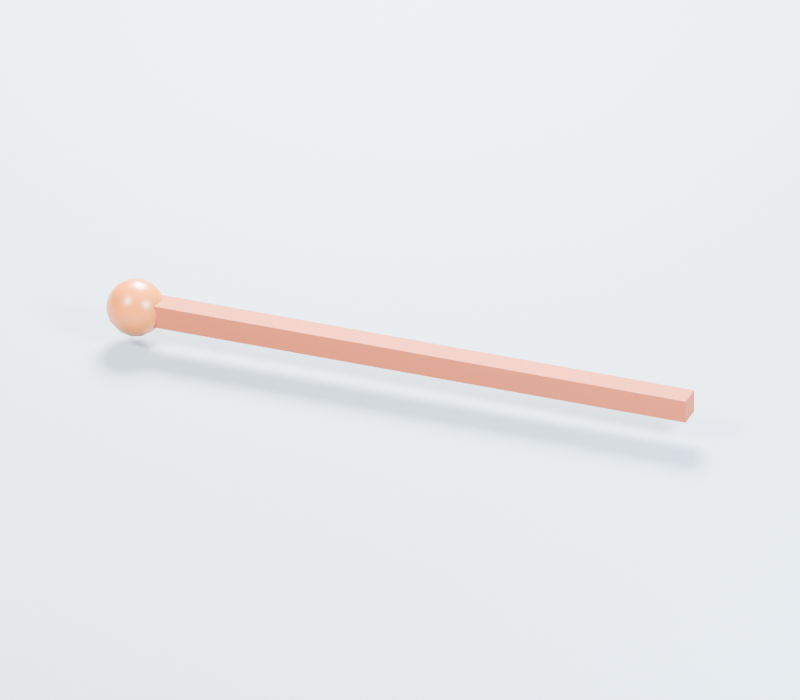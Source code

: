 # Source: matchstick.blend  (saved by Blender 5.3.31; exported with 4.5.12 LTS)
import bpy
from mathutils import Matrix  # noqa: F401  (used for matrix-valued properties, if any)

bpy.ops.wm.read_factory_settings(use_empty=True)
scene = bpy.context.scene
scene.name = 'Scene'

# ---- collections
col_asset = bpy.data.collections.new('ASSET'); scene.collection.children.link(col_asset)
col_preview_only = bpy.data.collections.new('PREVIEW ONLY'); scene.collection.children.link(col_preview_only)

# ---- materials (node trees are filled in below, after node groups)
mat_matchstick_part_1 = bpy.data.materials.new('matchstick part 1')
mat_matchstick_part_1.diffuse_color = (0.3218, 0.06615, 0.02167, 1.0)
mat_matchstick_part_2 = bpy.data.materials.new('matchstick part 2')
mat_matchstick_part_2.diffuse_color = (0.5157, 0.135, 0.01566, 1.0)
mat_neutral_gray_studio_floor = bpy.data.materials.new('Neutral gray studio floor')

# ---- material node trees
mat_matchstick_part_1.use_nodes = True; mat_matchstick_part_1.node_tree.nodes.clear()
_N = mat_matchstick_part_1.node_tree.nodes; _L = mat_matchstick_part_1.node_tree.links
n0 = _N.new('ShaderNodeBsdfPrincipled'); n0.name = 'Principled BSDF'; n0.location = (-200, 100)
n0.inputs[0].default_value = (0.3218, 0.06615, 0.02167, 1.0)
n0.inputs[2].default_value = 0.8
n0.inputs[10].default_value = 0.005
n1 = _N.new('ShaderNodeOutputMaterial'); n1.name = 'Material Output'; n1.location = (200, 100)
_L.new(n0.outputs[0], n1.inputs[0])
n1.is_active_output = True
mat_matchstick_part_2.use_nodes = True; mat_matchstick_part_2.node_tree.nodes.clear()
_N = mat_matchstick_part_2.node_tree.nodes; _L = mat_matchstick_part_2.node_tree.links
n0 = _N.new('ShaderNodeBsdfPrincipled'); n0.name = 'Principled BSDF'; n0.location = (-200, 100)
n0.inputs[0].default_value = (0.5157, 0.135, 0.01566, 1.0)
n0.inputs[2].default_value = 0.34
n0.inputs[10].default_value = 0.005
n1 = _N.new('ShaderNodeOutputMaterial'); n1.name = 'Material Output'; n1.location = (200, 100)
_L.new(n0.outputs[0], n1.inputs[0])
n1.is_active_output = True
mat_neutral_gray_studio_floor.use_nodes = True; mat_neutral_gray_studio_floor.node_tree.nodes.clear()
_N = mat_neutral_gray_studio_floor.node_tree.nodes; _L = mat_neutral_gray_studio_floor.node_tree.links
n0 = _N.new('ShaderNodeBsdfPrincipled'); n0.name = 'Principled BSDF'; n0.location = (-200, 100)
n0.inputs[0].default_value = (0.24, 0.29, 0.34, 1.0)
n0.inputs[2].default_value = 0.82
n0.inputs[10].default_value = 0.005
n1 = _N.new('ShaderNodeOutputMaterial'); n1.name = 'Material Output'; n1.location = (200, 100)
_L.new(n0.outputs[0], n1.inputs[0])
n1.is_active_output = True

# ---- world
world_neutral_studio = bpy.data.worlds.new('Neutral Studio'); scene.world = world_neutral_studio
world_neutral_studio.use_nodes = True; world_neutral_studio.node_tree.nodes.clear()
_N = world_neutral_studio.node_tree.nodes; _L = world_neutral_studio.node_tree.links
n0 = _N.new('ShaderNodeBackground'); n0.name = 'Background'; n0.location = (-200, 100)
n0.inputs[0].default_value = (0.63, 0.72, 0.84, 1.0)
n0.inputs[1].default_value = 0.46
n1 = _N.new('ShaderNodeOutputWorld'); n1.name = 'World Output'; n1.location = (200, 100)
_L.new(n0.outputs[0], n1.inputs[0])
n1.is_active_output = True

# ---- cameras
cam_asset_camera = bpy.data.cameras.new('Asset Camera')
cam_asset_camera.type = 'ORTHO'
cam_asset_camera.clip_start = 0.0003553
cam_asset_camera.clip_end = 4.264
cam_asset_camera.ortho_scale = 0.1377

# ---- lights
light_key_softbox = bpy.data.lights.new('Key softbox', 'AREA')
light_key_softbox.color = (1.0, 0.95, 0.86)
light_key_softbox.energy = 6.477
light_key_softbox.shape = 'DISK'
light_key_softbox.size = 0.1173
light_side_softbox = bpy.data.lights.new('Side softbox', 'AREA')
light_side_softbox.color = (0.78, 0.9, 1.0)
light_side_softbox.energy = 4.659
light_side_softbox.shape = 'DISK'
light_side_softbox.size = 0.1173
light_rim_softbox = bpy.data.lights.new('Rim softbox', 'AREA')
light_rim_softbox.energy = 8.636
light_rim_softbox.shape = 'DISK'
light_rim_softbox.size = 0.1173

# ---- meshes
me_matchstick_part_1 = bpy.data.meshes.new('matchstick part 1')
me_matchstick_part_1.from_pydata([(0.1015, -0.00215, -0.0021), (0.1015, 0.00215, -0.0021), (-0.0015, -0.00215, -0.0021), (-0.0015, 0.00215, -0.0021), (0.1015, 0.00215, 0.0021), (0.1015, -0.00215, 0.0021), (-0.0015, 0.00215, 0.0021), (-0.0015, -0.00215, 0.0021), (0.1015, 0.00215, 0.0021), (0.1015, 0.00215, -0.0021), (0.1015, -0.00215, 0.0021), (0.1015, -0.00215, -0.0021), (-0.0015, -0.00215, 0.0021), (-0.0015, -0.00215, -0.0021), (-0.0015, 0.00215, 0.0021), (-0.0015, 0.00215, -0.0021), (0.1015, -0.00215, 0.0021), (0.1015, -0.00215, -0.0021), (-0.0015, -0.00215, 0.0021), (-0.0015, -0.00215, -0.0021), (0.1015, 0.00215, -0.0021), (0.1015, 0.00215, 0.0021), (-0.0015, 0.00215, -0.0021), (-0.0015, 0.00215, 0.0021)], [], [(0, 2, 1), (2, 3, 1), (4, 6, 5), (6, 7, 5), (8, 10, 9), (10, 11, 9), (12, 14, 13), (14, 15, 13), (16, 18, 17), (18, 19, 17), (20, 22, 21), (22, 23, 21)])
me_matchstick_part_1.polygons.foreach_set('use_smooth', [True] * 12)
me_matchstick_part_1.materials.append(mat_matchstick_part_1)
me_matchstick_part_1.update()
me_matchstick_part_1.normals_split_custom_set([tuple(v) for v in zip(*[iter([0.0, 0.0, -1.0, 0.0, 0.0, -1.0, 0.0, 0.0, -1.0, 0.0, 0.0, -1.0, 0.0, 0.0, -1.0, 0.0, 0.0, -1.0, 0.0, 0.0, 1.0, 0.0, 0.0, 1.0, 0.0, 0.0, 1.0, 0.0, 0.0, 1.0, 0.0, 0.0, 1.0, 0.0, 0.0, 1.0, 1.0, 0.0, 0.0, 1.0, 0.0, 0.0, 1.0, 0.0, 0.0, 1.0, 0.0, 0.0, 1.0, 0.0, 0.0, 1.0, 0.0, 0.0, -1.0, 0.0, 0.0, -1.0, 0.0, 0.0, -1.0, 0.0, 0.0, -1.0, 0.0, 0.0, -1.0, 0.0, 0.0, -1.0, 0.0, 0.0, 0.0, -1.0, 0.0, 0.0, -1.0, 0.0, 0.0, -1.0, 0.0, 0.0, -1.0, 0.0, 0.0, -1.0, 0.0, 0.0, -1.0, 0.0, 0.0, 1.0, 0.0, 0.0, 1.0, 0.0, 0.0, 1.0, 0.0, 0.0, 1.0, 0.0, 0.0, 1.0, 0.0, 0.0, 1.0, 0.0])] * 3)])
me_matchstick_part_2 = bpy.data.meshes.new('matchstick part 2')
me_matchstick_part_2.from_pydata([(0.0051, 0.0, 3.123e-19), (0.0051, 0.0, 3.123e-19), (0.0051, 0.0, 3.123e-19), (0.0051, 0.0, 3.123e-19), (0.0051, 0.0, 3.123e-19), (0.0051, 0.0, 3.123e-19), (0.0051, 0.0, 3.123e-19), (0.0051, 0.0, 3.123e-19), (0.0051, 0.0, 3.123e-19), (0.0051, 0.0, 3.123e-19), (0.0051, 0.0, 3.123e-19), (0.0051, 0.0, 3.123e-19), (0.0051, 0.0, 3.123e-19), (0.004712, 0.0, 0.001952), (0.004712, -0.0009758, 0.00169), (0.004712, -0.00169, 0.0009758), (0.004712, -0.001952, 4.08e-19), (0.004712, -0.00169, -0.0009758), (0.004712, -0.0009758, -0.00169), (0.004712, -2.39e-19, -0.001952), (0.004712, 0.0009758, -0.00169), (0.004712, 0.00169, -0.0009758), (0.004712, 0.001952, -7.001e-20), (0.004712, 0.00169, 0.0009758), (0.004712, 0.0009758, 0.00169), (0.004712, 4.78e-19, 0.001952), (0.003606, 0.0, 0.003606), (0.003606, -0.001803, 0.003123), (0.003606, -0.003123, 0.001803), (0.003606, -0.003606, 4.416e-19), (0.003606, -0.003123, -0.001803), (0.003606, -0.001803, -0.003123), (0.003606, -4.416e-19, -0.003606), (0.003606, 0.001803, -0.003123), (0.003606, 0.003123, -0.001803), (0.003606, 0.003606, -4.416e-19), (0.003606, 0.003123, 0.001803), (0.003606, 0.001803, 0.003123), (0.003606, 8.833e-19, 0.003606), (0.001952, 0.0, 0.004712), (0.001952, -0.002356, 0.004081), (0.001952, -0.004081, 0.002356), (0.001952, -0.004712, 4.08e-19), (0.001952, -0.004081, -0.002356), (0.001952, -0.002356, -0.004081), (0.001952, -5.77e-19, -0.004712), (0.001952, 0.002356, -0.004081), (0.001952, 0.004081, -0.002356), (0.001952, 0.004712, -7.46e-19), (0.001952, 0.004081, 0.002356), (0.001952, 0.002356, 0.004081), (0.001952, 1.154e-18, 0.004712), (1.037e-26, 0.0, 0.0051), (4.184e-20, -0.00255, 0.004417), (1.561e-19, -0.004417, 0.00255), (3.123e-19, -0.0051, 3.123e-19), (4.684e-19, -0.004417, -0.00255), (5.827e-19, -0.00255, -0.004417), (6.246e-19, -6.246e-19, -0.0051), (5.827e-19, 0.00255, -0.004417), (4.684e-19, 0.004417, -0.00255), (3.123e-19, 0.0051, -9.369e-19), (1.561e-19, 0.004417, 0.00255), (4.184e-20, 0.00255, 0.004417), (1.037e-26, 1.249e-18, 0.0051), (-0.001952, 0.0, 0.004712), (-0.001952, -0.002356, 0.004081), (-0.001952, -0.004081, 0.002356), (-0.001952, -0.004712, 1.69e-19), (-0.001952, -0.004081, -0.002356), (-0.001952, -0.002356, -0.004081), (-0.001952, -5.77e-19, -0.004712), (-0.001952, 0.002356, -0.004081), (-0.001952, 0.004081, -0.002356), (-0.001952, 0.004712, -9.85e-19), (-0.001952, 0.004081, 0.002356), (-0.001952, 0.002356, 0.004081), (-0.001952, 1.154e-18, 0.004712), (-0.003606, 0.0, 0.003606), (-0.003606, -0.001803, 0.003123), (-0.003606, -0.003123, 0.001803), (-0.003606, -0.003606, 8.809e-27), (-0.003606, -0.003123, -0.001803), (-0.003606, -0.001803, -0.003123), (-0.003606, -4.416e-19, -0.003606), (-0.003606, 0.001803, -0.003123), (-0.003606, 0.003123, -0.001803), (-0.003606, 0.003606, -8.833e-19), (-0.003606, 0.003123, 0.001803), (-0.003606, 0.001803, 0.003123), (-0.003606, 8.833e-19, 0.003606), (-0.004712, 0.0, 0.001952), (-0.004712, -0.0009758, 0.00169), (-0.004712, -0.00169, 0.0009758), (-0.004712, -0.001952, -1.69e-19), (-0.004712, -0.00169, -0.0009758), (-0.004712, -0.0009758, -0.00169), (-0.004712, -2.39e-19, -0.001952), (-0.004712, 0.0009758, -0.00169), (-0.004712, 0.00169, -0.0009758), (-0.004712, 0.001952, -6.47e-19), (-0.004712, 0.00169, 0.0009758), (-0.004712, 0.0009758, 0.00169), (-0.004712, 4.78e-19, 0.001952), (-0.0051, 0.0, 3.123e-19), (-0.0051, -3.123e-19, 2.286e-19), (-0.0051, -5.409e-19, 1.037e-26), (-0.0051, -6.246e-19, -3.123e-19), (-0.0051, -5.409e-19, -6.246e-19), (-0.0051, -3.123e-19, -8.532e-19), (-0.0051, -7.649e-35, -9.369e-19), (-0.0051, 3.123e-19, -8.532e-19), (-0.0051, 5.409e-19, -6.246e-19), (-0.0051, 6.246e-19, -3.123e-19), (-0.0051, 5.409e-19, 1.037e-26), (-0.0051, 3.123e-19, 2.286e-19), (-0.0051, 1.53e-34, 3.123e-19)], [], [(0, 13, 14), (1, 14, 15), (2, 15, 16), (3, 16, 17), (4, 17, 18), (5, 18, 19), (6, 19, 20), (7, 20, 21), (8, 21, 22), (9, 22, 23), (10, 23, 24), (11, 24, 25), (14, 13, 27), (13, 26, 27), (15, 14, 28), (14, 27, 28), (16, 15, 29), (15, 28, 29), (17, 16, 30), (16, 29, 30), (18, 17, 31), (17, 30, 31), (19, 18, 32), (18, 31, 32), (20, 19, 33), (19, 32, 33), (21, 20, 34), (20, 33, 34), (22, 21, 35), (21, 34, 35), (23, 22, 36), (22, 35, 36), (24, 23, 37), (23, 36, 37), (25, 24, 38), (24, 37, 38), (27, 26, 40), (26, 39, 40), (28, 27, 41), (27, 40, 41), (29, 28, 42), (28, 41, 42), (30, 29, 43), (29, 42, 43), (31, 30, 44), (30, 43, 44), (32, 31, 45), (31, 44, 45), (33, 32, 46), (32, 45, 46), (34, 33, 47), (33, 46, 47), (35, 34, 48), (34, 47, 48), (36, 35, 49), (35, 48, 49), (37, 36, 50), (36, 49, 50), (38, 37, 51), (37, 50, 51), (40, 39, 53), (39, 52, 53), (41, 40, 54), (40, 53, 54), (42, 41, 55), (41, 54, 55), (43, 42, 56), (42, 55, 56), (44, 43, 57), (43, 56, 57), (45, 44, 58), (44, 57, 58), (46, 45, 59), (45, 58, 59), (47, 46, 60), (46, 59, 60), (48, 47, 61), (47, 60, 61), (49, 48, 62), (48, 61, 62), (50, 49, 63), (49, 62, 63), (51, 50, 64), (50, 63, 64), (53, 52, 66), (52, 65, 66), (54, 53, 67), (53, 66, 67), (55, 54, 68), (54, 67, 68), (56, 55, 69), (55, 68, 69), (57, 56, 70), (56, 69, 70), (58, 57, 71), (57, 70, 71), (59, 58, 72), (58, 71, 72), (60, 59, 73), (59, 72, 73), (61, 60, 74), (60, 73, 74), (62, 61, 75), (61, 74, 75), (63, 62, 76), (62, 75, 76), (64, 63, 77), (63, 76, 77), (66, 65, 79), (65, 78, 79), (67, 66, 80), (66, 79, 80), (68, 67, 81), (67, 80, 81), (69, 68, 82), (68, 81, 82), (70, 69, 83), (69, 82, 83), (71, 70, 84), (70, 83, 84), (72, 71, 85), (71, 84, 85), (73, 72, 86), (72, 85, 86), (74, 73, 87), (73, 86, 87), (75, 74, 88), (74, 87, 88), (76, 75, 89), (75, 88, 89), (77, 76, 90), (76, 89, 90), (79, 78, 92), (78, 91, 92), (80, 79, 93), (79, 92, 93), (81, 80, 94), (80, 93, 94), (82, 81, 95), (81, 94, 95), (83, 82, 96), (82, 95, 96), (84, 83, 97), (83, 96, 97), (85, 84, 98), (84, 97, 98), (86, 85, 99), (85, 98, 99), (87, 86, 100), (86, 99, 100), (88, 87, 101), (87, 100, 101), (89, 88, 102), (88, 101, 102), (90, 89, 103), (89, 102, 103), (92, 91, 105), (93, 92, 106), (94, 93, 107), (95, 94, 108), (96, 95, 109), (97, 96, 110), (98, 97, 111), (99, 98, 112), (100, 99, 113), (101, 100, 114), (102, 101, 115), (103, 102, 116)])
me_matchstick_part_2.polygons.foreach_set('use_smooth', [True] * 168)
me_matchstick_part_2.materials.append(mat_matchstick_part_2)
me_matchstick_part_2.update()
me_matchstick_part_2.normals_split_custom_set([tuple(v) for v in zip(*[iter([1.0, -2.295e-05, 1.779e-05, 0.9239, -4.932e-06, 0.3827, 0.9239, -0.1914, 0.3314, 1.0, -2.93e-05, 3.804e-06, 0.9239, -0.1914, 0.3314, 0.9239, -0.3314, 0.1913, 1.0, -2.671e-05, -1.131e-05, 0.9239, -0.3314, 0.1913, 0.9239, -0.3827, -1.306e-06, 1.0, -1.744e-05, -2.33e-05, 0.9239, -0.3827, -1.306e-06, 0.9239, -0.3314, -0.1914, 1.0, -3.966e-06, -2.914e-05, 0.9239, -0.3314, -0.1914, 0.9239, -0.1913, -0.3314, 1.0, 1.175e-05, -2.709e-05, 0.9239, -0.1913, -0.3314, 0.9239, 1.359e-06, -0.3827, 1.0, 2.295e-05, -1.779e-05, 0.9239, 1.359e-06, -0.3827, 0.9239, 0.1914, -0.3314, 1.0, 2.93e-05, -3.804e-06, 0.9239, 0.1914, -0.3314, 0.9239, 0.3314, -0.1913, 1.0, 2.671e-05, 1.131e-05, 0.9239, 0.3314, -0.1913, 0.9239, 0.3827, 1.306e-06, 1.0, 1.744e-05, 2.33e-05, 0.9239, 0.3827, 1.306e-06, 0.9239, 0.3314, 0.1914, 1.0, 3.966e-06, 2.914e-05, 0.9239, 0.3314, 0.1914, 0.9239, 0.1913, 0.3314, 1.0, -1.175e-05, 2.709e-05, 0.9239, 0.1913, 0.3314, 0.9239, 3.852e-06, 0.3827, 0.9239, -0.1914, 0.3314, 0.9239, -4.932e-06, 0.3827, 0.7071, -0.3536, 0.6124, 0.9239, -4.932e-06, 0.3827, 0.7071, -3.345e-05, 0.7071, 0.7071, -0.3536, 0.6124, 0.9239, -0.3314, 0.1913, 0.9239, -0.1914, 0.3314, 0.7071, -0.6124, 0.3536, 0.9239, -0.1914, 0.3314, 0.7071, -0.3536, 0.6124, 0.7071, -0.6124, 0.3536, 0.9239, -0.3827, -1.306e-06, 0.9239, -0.3314, 0.1913, 0.7071, -0.7071, -3.099e-06, 0.9239, -0.3314, 0.1913, 0.7071, -0.6124, 0.3536, 0.7071, -0.7071, -3.099e-06, 0.9239, -0.3314, -0.1914, 0.9239, -0.3827, -1.306e-06, 0.7071, -0.6124, -0.3536, 0.9239, -0.3827, -1.306e-06, 0.7071, -0.7071, -3.099e-06, 0.7071, -0.6124, -0.3536, 0.9239, -0.1913, -0.3314, 0.9239, -0.3314, -0.1914, 0.7071, -0.3536, -0.6124, 0.9239, -0.3314, -0.1914, 0.7071, -0.6124, -0.3536, 0.7071, -0.3536, -0.6124, 0.9239, 1.359e-06, -0.3827, 0.9239, -0.1913, -0.3314, 0.7071, 2.998e-06, -0.7071, 0.9239, -0.1913, -0.3314, 0.7071, -0.3536, -0.6124, 0.7071, 2.998e-06, -0.7071, 0.9239, 0.1914, -0.3314, 0.9239, 1.359e-06, -0.3827, 0.7071, 0.3536, -0.6124, 0.9239, 1.359e-06, -0.3827, 0.7071, 2.998e-06, -0.7071, 0.7071, 0.3536, -0.6124, 0.9239, 0.3314, -0.1913, 0.9239, 0.1914, -0.3314, 0.7071, 0.6124, -0.3536, 0.9239, 0.1914, -0.3314, 0.7071, 0.3536, -0.6124, 0.7071, 0.6124, -0.3536, 0.9239, 0.3827, 1.306e-06, 0.9239, 0.3314, -0.1913, 0.7071, 0.7071, 3.099e-06, 0.9239, 0.3314, -0.1913, 0.7071, 0.6124, -0.3536, 0.7071, 0.7071, 3.099e-06, 0.9239, 0.3314, 0.1914, 0.9239, 0.3827, 1.306e-06, 0.7071, 0.6124, 0.3536, 0.9239, 0.3827, 1.306e-06, 0.7071, 0.7071, 3.099e-06, 0.7071, 0.6124, 0.3536, 0.9239, 0.1913, 0.3314, 0.9239, 0.3314, 0.1914, 0.7071, 0.3536, 0.6124, 0.9239, 0.3314, 0.1914, 0.7071, 0.6124, 0.3536, 0.7071, 0.3536, 0.6124, 0.9239, 3.852e-06, 0.3827, 0.9239, 0.1913, 0.3314, 0.7071, 6.266e-05, 0.7071, 0.9239, 0.1913, 0.3314, 0.7071, 0.3536, 0.6124, 0.7071, 6.266e-05, 0.7071, 0.7071, -0.3536, 0.6124, 0.7071, -3.345e-05, 0.7071, 0.3827, -0.4619, 0.8001, 0.7071, -3.345e-05, 0.7071, 0.3827, -2.371e-05, 0.9239, 0.3827, -0.4619, 0.8001, 0.7071, -0.6124, 0.3536, 0.7071, -0.3536, 0.6124, 0.3827, -0.8001, 0.4619, 0.7071, -0.3536, 0.6124, 0.3827, -0.4619, 0.8001, 0.3827, -0.8001, 0.4619, 0.7071, -0.7071, -3.099e-06, 0.7071, -0.6124, 0.3536, 0.3827, -0.9239, -1.739e-06, 0.7071, -0.6124, 0.3536, 0.3827, -0.8001, 0.4619, 0.3827, -0.9239, -1.739e-06, 0.7071, -0.6124, -0.3536, 0.7071, -0.7071, -3.099e-06, 0.3827, -0.8001, -0.4619, 0.7071, -0.7071, -3.099e-06, 0.3827, -0.9239, -1.739e-06, 0.3827, -0.8001, -0.4619, 0.7071, -0.3536, -0.6124, 0.7071, -0.6124, -0.3536, 0.3827, -0.4619, -0.8001, 0.7071, -0.6124, -0.3536, 0.3827, -0.8001, -0.4619, 0.3827, -0.4619, -0.8001, 0.7071, 2.998e-06, -0.7071, 0.7071, -0.3536, -0.6124, 0.3827, 1.795e-06, -0.9239, 0.7071, -0.3536, -0.6124, 0.3827, -0.4619, -0.8001, 0.3827, 1.795e-06, -0.9239, 0.7071, 0.3536, -0.6124, 0.7071, 2.998e-06, -0.7071, 0.3827, 0.4619, -0.8001, 0.7071, 2.998e-06, -0.7071, 0.3827, 1.795e-06, -0.9239, 0.3827, 0.4619, -0.8001, 0.7071, 0.6124, -0.3536, 0.7071, 0.3536, -0.6124, 0.3827, 0.8001, -0.4619, 0.7071, 0.3536, -0.6124, 0.3827, 0.4619, -0.8001, 0.3827, 0.8001, -0.4619, 0.7071, 0.7071, 3.099e-06, 0.7071, 0.6124, -0.3536, 0.3827, 0.9239, 1.739e-06, 0.7071, 0.6124, -0.3536, 0.3827, 0.8001, -0.4619, 0.3827, 0.9239, 1.739e-06, 0.7071, 0.6124, 0.3536, 0.7071, 0.7071, 3.099e-06, 0.3827, 0.8001, 0.4619, 0.7071, 0.7071, 3.099e-06, 0.3827, 0.9239, 1.739e-06, 0.3827, 0.8001, 0.4619, 0.7071, 0.3536, 0.6124, 0.7071, 0.6124, 0.3536, 0.3827, 0.4619, 0.8001, 0.7071, 0.6124, 0.3536, 0.3827, 0.8001, 0.4619, 0.3827, 0.4619, 0.8001, 0.7071, 6.266e-05, 0.7071, 0.7071, 0.3536, 0.6124, 0.3827, 3.265e-05, 0.9239, 0.7071, 0.3536, 0.6124, 0.3827, 0.4619, 0.8001, 0.3827, 3.265e-05, 0.9239, 0.3827, -0.4619, 0.8001, 0.3827, -2.371e-05, 0.9239, -1.24e-07, -0.5, 0.866, 0.3827, -2.371e-05, 0.9239, -1.797e-05, -4.476e-05, 1.0, -1.24e-07, -0.5, 0.866, 0.3827, -0.8001, 0.4619, 0.3827, -0.4619, 0.8001, 1.55e-08, -0.866, 0.5, 0.3827, -0.4619, 0.8001, -1.24e-07, -0.5, 0.866, 1.55e-08, -0.866, 0.5, 0.3827, -0.9239, -1.739e-06, 0.3827, -0.8001, 0.4619, 0.0, -1.0, -5.166e-09, 0.3827, -0.8001, 0.4619, 1.55e-08, -0.866, 0.5, 0.0, -1.0, -5.166e-09, 0.3827, -0.8001, -0.4619, 0.3827, -0.9239, -1.739e-06, -2.067e-08, -0.866, -0.5, 0.3827, -0.9239, -1.739e-06, 0.0, -1.0, -5.166e-09, -2.067e-08, -0.866, -0.5, 0.3827, -0.4619, -0.8001, 0.3827, -0.8001, -0.4619, 9.299e-08, -0.5, -0.866, 0.3827, -0.8001, -0.4619, -2.067e-08, -0.866, -0.5, 9.299e-08, -0.5, -0.866, 0.3827, 1.795e-06, -0.9239, 0.3827, -0.4619, -0.8001, 0.0, 0.0, -1.0, 0.3827, -0.4619, -0.8001, 9.299e-08, -0.5, -0.866, 0.0, 0.0, -1.0, 0.3827, 0.4619, -0.8001, 0.3827, 1.795e-06, -0.9239, -1.24e-07, 0.5, -0.866, 0.3827, 1.795e-06, -0.9239, 0.0, 0.0, -1.0, -1.24e-07, 0.5, -0.866, 0.3827, 0.8001, -0.4619, 0.3827, 0.4619, -0.8001, 1.55e-08, 0.866, -0.5, 0.3827, 0.4619, -0.8001, -1.24e-07, 0.5, -0.866, 1.55e-08, 0.866, -0.5, 0.3827, 0.9239, 1.739e-06, 0.3827, 0.8001, -0.4619, 0.0, 1.0, 5.166e-09, 0.3827, 0.8001, -0.4619, 1.55e-08, 0.866, -0.5, 0.0, 1.0, 5.166e-09, 0.3827, 0.8001, 0.4619, 0.3827, 0.9239, 1.739e-06, -2.067e-08, 0.866, 0.5, 0.3827, 0.9239, 1.739e-06, 0.0, 1.0, 5.166e-09, -2.067e-08, 0.866, 0.5, 0.3827, 0.4619, 0.8001, 0.3827, 0.8001, 0.4619, 9.299e-08, 0.5, 0.866, 0.3827, 0.8001, 0.4619, -2.067e-08, 0.866, 0.5, 9.299e-08, 0.5, 0.866, 0.3827, 3.265e-05, 0.9239, 0.3827, 0.4619, 0.8001, 1.797e-05, 4.476e-05, 1.0, 0.3827, 0.4619, 0.8001, 9.299e-08, 0.5, 0.866, 1.797e-05, 4.476e-05, 1.0, -1.24e-07, -0.5, 0.866, -1.797e-05, -4.476e-05, 1.0, -0.3827, -0.4619, 0.8001, -1.797e-05, -4.476e-05, 1.0, -0.3827, -3.265e-05, 0.9239, -0.3827, -0.4619, 0.8001, 1.55e-08, -0.866, 0.5, -1.24e-07, -0.5, 0.866, -0.3827, -0.8001, 0.4619, -1.24e-07, -0.5, 0.866, -0.3827, -0.4619, 0.8001, -0.3827, -0.8001, 0.4619, 0.0, -1.0, -5.166e-09, 1.55e-08, -0.866, 0.5, -0.3827, -0.9239, -1.65e-06, 1.55e-08, -0.866, 0.5, -0.3827, -0.8001, 0.4619, -0.3827, -0.9239, -1.65e-06, -2.067e-08, -0.866, -0.5, 0.0, -1.0, -5.166e-09, -0.3827, -0.8001, -0.4619, 0.0, -1.0, -5.166e-09, -0.3827, -0.9239, -1.65e-06, -0.3827, -0.8001, -0.4619, 9.299e-08, -0.5, -0.866, -2.067e-08, -0.866, -0.5, -0.3827, -0.4619, -0.8001, -2.067e-08, -0.866, -0.5, -0.3827, -0.8001, -0.4619, -0.3827, -0.4619, -0.8001, 0.0, 0.0, -1.0, 9.299e-08, -0.5, -0.866, -0.3827, -6.525e-07, -0.9239, 9.299e-08, -0.5, -0.866, -0.3827, -0.4619, -0.8001, -0.3827, -6.525e-07, -0.9239, -1.24e-07, 0.5, -0.866, 0.0, 0.0, -1.0, -0.3827, 0.4619, -0.8001, 0.0, 0.0, -1.0, -0.3827, -6.525e-07, -0.9239, -0.3827, 0.4619, -0.8001, 1.55e-08, 0.866, -0.5, -1.24e-07, 0.5, -0.866, -0.3827, 0.8001, -0.4619, -1.24e-07, 0.5, -0.866, -0.3827, 0.4619, -0.8001, -0.3827, 0.8001, -0.4619, 0.0, 1.0, 5.166e-09, 1.55e-08, 0.866, -0.5, -0.3827, 0.9239, 1.65e-06, 1.55e-08, 0.866, -0.5, -0.3827, 0.8001, -0.4619, -0.3827, 0.9239, 1.65e-06, -2.067e-08, 0.866, 0.5, 0.0, 1.0, 5.166e-09, -0.3827, 0.8001, 0.4619, 0.0, 1.0, 5.166e-09, -0.3827, 0.9239, 1.65e-06, -0.3827, 0.8001, 0.4619, 9.299e-08, 0.5, 0.866, -2.067e-08, 0.866, 0.5, -0.3827, 0.4619, 0.8001, -2.067e-08, 0.866, 0.5, -0.3827, 0.8001, 0.4619, -0.3827, 0.4619, 0.8001, 1.797e-05, 4.476e-05, 1.0, 9.299e-08, 0.5, 0.866, -0.3827, 2.371e-05, 0.9239, 9.299e-08, 0.5, 0.866, -0.3827, 0.4619, 0.8001, -0.3827, 2.371e-05, 0.9239, -0.3827, -0.4619, 0.8001, -0.3827, -3.265e-05, 0.9239, -0.7071, -0.3536, 0.6124, -0.3827, -3.265e-05, 0.9239, -0.7071, -6.264e-05, 0.7071, -0.7071, -0.3536, 0.6124, -0.3827, -0.8001, 0.4619, -0.3827, -0.4619, 0.8001, -0.7071, -0.6124, 0.3536, -0.3827, -0.4619, 0.8001, -0.7071, -0.3536, 0.6124, -0.7071, -0.6124, 0.3536, -0.3827, -0.9239, -1.65e-06, -0.3827, -0.8001, 0.4619, -0.7071, -0.7071, 9.417e-07, -0.3827, -0.8001, 0.4619, -0.7071, -0.6124, 0.3536, -0.7071, -0.7071, 9.417e-07, -0.3827, -0.8001, -0.4619, -0.3827, -0.9239, -1.65e-06, -0.7071, -0.6124, -0.3536, -0.3827, -0.9239, -1.65e-06, -0.7071, -0.7071, 9.417e-07, -0.7071, -0.6124, -0.3536, -0.3827, -0.4619, -0.8001, -0.3827, -0.8001, -0.4619, -0.7071, -0.3536, -0.6124, -0.3827, -0.8001, -0.4619, -0.7071, -0.6124, -0.3536, -0.7071, -0.3536, -0.6124, -0.3827, -6.525e-07, -0.9239, -0.3827, -0.4619, -0.8001, -0.7071, 3.386e-06, -0.7071, -0.3827, -0.4619, -0.8001, -0.7071, -0.3536, -0.6124, -0.7071, 3.386e-06, -0.7071, -0.3827, 0.4619, -0.8001, -0.3827, -6.525e-07, -0.9239, -0.7071, 0.3536, -0.6124, -0.3827, -6.525e-07, -0.9239, -0.7071, 3.386e-06, -0.7071, -0.7071, 0.3536, -0.6124, -0.3827, 0.8001, -0.4619, -0.3827, 0.4619, -0.8001, -0.7071, 0.6124, -0.3536, -0.3827, 0.4619, -0.8001, -0.7071, 0.3536, -0.6124, -0.7071, 0.6124, -0.3536, -0.3827, 0.9239, 1.65e-06, -0.3827, 0.8001, -0.4619, -0.7071, 0.7071, -9.417e-07, -0.3827, 0.8001, -0.4619, -0.7071, 0.6124, -0.3536, -0.7071, 0.7071, -9.417e-07, -0.3827, 0.8001, 0.4619, -0.3827, 0.9239, 1.65e-06, -0.7071, 0.6124, 0.3536, -0.3827, 0.9239, 1.65e-06, -0.7071, 0.7071, -9.417e-07, -0.7071, 0.6124, 0.3536, -0.3827, 0.4619, 0.8001, -0.3827, 0.8001, 0.4619, -0.7071, 0.3536, 0.6124, -0.3827, 0.8001, 0.4619, -0.7071, 0.6124, 0.3536, -0.7071, 0.3536, 0.6124, -0.3827, 2.371e-05, 0.9239, -0.3827, 0.4619, 0.8001, -0.7071, 3.348e-05, 0.7071, -0.3827, 0.4619, 0.8001, -0.7071, 0.3536, 0.6124, -0.7071, 3.348e-05, 0.7071, -0.7071, -0.3536, 0.6124, -0.7071, -6.264e-05, 0.7071, -0.9239, -0.1913, 0.3314, -0.7071, -6.264e-05, 0.7071, -0.9239, -3.934e-06, 0.3827, -0.9239, -0.1913, 0.3314, -0.7071, -0.6124, 0.3536, -0.7071, -0.3536, 0.6124, -0.9239, -0.3314, 0.1914, -0.7071, -0.3536, 0.6124, -0.9239, -0.1913, 0.3314, -0.9239, -0.3314, 0.1914, -0.7071, -0.7071, 9.417e-07, -0.7071, -0.6124, 0.3536, -0.9239, -0.3827, 1.308e-06, -0.7071, -0.6124, 0.3536, -0.9239, -0.3314, 0.1914, -0.9239, -0.3827, 1.308e-06, -0.7071, -0.6124, -0.3536, -0.7071, -0.7071, 9.417e-07, -0.9239, -0.3314, -0.1913, -0.7071, -0.7071, 9.417e-07, -0.9239, -0.3827, 1.308e-06, -0.9239, -0.3314, -0.1913, -0.7071, -0.3536, -0.6124, -0.7071, -0.6124, -0.3536, -0.9239, -0.1914, -0.3314, -0.7071, -0.6124, -0.3536, -0.9239, -0.3314, -0.1913, -0.9239, -0.1914, -0.3314, -0.7071, 3.386e-06, -0.7071, -0.7071, -0.3536, -0.6124, -0.9239, -1.374e-06, -0.3827, -0.7071, -0.3536, -0.6124, -0.9239, -0.1914, -0.3314, -0.9239, -1.374e-06, -0.3827, -0.7071, 0.3536, -0.6124, -0.7071, 3.386e-06, -0.7071, -0.9239, 0.1913, -0.3314, -0.7071, 3.386e-06, -0.7071, -0.9239, -1.374e-06, -0.3827, -0.9239, 0.1913, -0.3314, -0.7071, 0.6124, -0.3536, -0.7071, 0.3536, -0.6124, -0.9239, 0.3314, -0.1914, -0.7071, 0.3536, -0.6124, -0.9239, 0.1913, -0.3314, -0.9239, 0.3314, -0.1914, -0.7071, 0.7071, -9.417e-07, -0.7071, 0.6124, -0.3536, -0.9239, 0.3827, -1.308e-06, -0.7071, 0.6124, -0.3536, -0.9239, 0.3314, -0.1914, -0.9239, 0.3827, -1.308e-06, -0.7071, 0.6124, 0.3536, -0.7071, 0.7071, -9.417e-07, -0.9239, 0.3314, 0.1913, -0.7071, 0.7071, -9.417e-07, -0.9239, 0.3827, -1.308e-06, -0.9239, 0.3314, 0.1913, -0.7071, 0.3536, 0.6124, -0.7071, 0.6124, 0.3536, -0.9239, 0.1914, 0.3314, -0.7071, 0.6124, 0.3536, -0.9239, 0.3314, 0.1913, -0.9239, 0.1914, 0.3314, -0.7071, 3.348e-05, 0.7071, -0.7071, 0.3536, 0.6124, -0.9239, 5.044e-06, 0.3827, -0.7071, 0.3536, 0.6124, -0.9239, 0.1914, 0.3314, -0.9239, 5.044e-06, 0.3827, -0.9239, -0.1913, 0.3314, -0.9239, -3.934e-06, 0.3827, -1.0, 1.141e-05, 2.708e-05, -0.9239, -0.3314, 0.1914, -0.9239, -0.1913, 0.3314, -1.0, -3.492e-06, 2.913e-05, -0.9239, -0.3827, 1.308e-06, -0.9239, -0.3314, 0.1914, -1.0, -1.744e-05, 2.33e-05, -0.9239, -0.3314, -0.1913, -0.9239, -0.3827, 1.308e-06, -1.0, -2.671e-05, 1.131e-05, -0.9239, -0.1914, -0.3314, -0.9239, -0.3314, -0.1913, -1.0, -2.931e-05, -3.817e-06, -0.9239, -1.374e-06, -0.3827, -0.9239, -0.1914, -0.3314, -1.0, -2.33e-05, -1.779e-05, -0.9239, 0.1913, -0.3314, -0.9239, -1.374e-06, -0.3827, -1.0, -1.141e-05, -2.708e-05, -0.9239, 0.3314, -0.1914, -0.9239, 0.1913, -0.3314, -1.0, 3.492e-06, -2.913e-05, -0.9239, 0.3827, -1.308e-06, -0.9239, 0.3314, -0.1914, -1.0, 1.744e-05, -2.33e-05, -0.9239, 0.3314, 0.1913, -0.9239, 0.3827, -1.308e-06, -1.0, 2.671e-05, -1.131e-05, -0.9239, 0.1914, 0.3314, -0.9239, 0.3314, 0.1913, -1.0, 2.931e-05, 3.817e-06, -0.9239, 5.044e-06, 0.3827, -0.9239, 0.1914, 0.3314, -1.0, 2.33e-05, 1.779e-05])] * 3)])
me_studio_floor = bpy.data.meshes.new('Studio Floor')
me_studio_floor.from_pydata([(-2.132, -2.132, 0.0), (2.132, -2.132, 0.0), (2.132, 2.132, 0.0), (-2.132, 2.132, 0.0)], [], [(0, 1, 2, 3)])
me_studio_floor.materials.append(mat_neutral_gray_studio_floor)
me_studio_floor.update()

# ---- objects
ob_matchstick_part_1 = bpy.data.objects.new('matchstick part 1', me_matchstick_part_1)
ob_matchstick_part_2 = bpy.data.objects.new('matchstick part 2', me_matchstick_part_2)
ob_head = bpy.data.objects.new('head', None)
ob_asset_camera = bpy.data.objects.new('Asset Camera', cam_asset_camera)
ob_studio_floor = bpy.data.objects.new('Studio Floor', me_studio_floor)
ob_key_softbox = bpy.data.objects.new('Key softbox', light_key_softbox)
ob_side_softbox = bpy.data.objects.new('Side softbox', light_side_softbox)
ob_rim_softbox = bpy.data.objects.new('Rim softbox', light_rim_softbox)

# ---- transforms, parenting, visibility, modifiers, constraints
ob_matchstick_part_1.location = (0.0, 0.0, 0.0)
ob_matchstick_part_2.location = (0.0, 0.0, 0.0)
ob_head.location = (0.0, 0.0, 0.0)
ob_head.empty_display_size = 0.01066
ob_asset_camera.location = (0.1624, -0.3135, 0.1896)
ob_asset_camera.rotation_euler = (1.056, -4.388e-09, 0.3488)
ob_studio_floor.location = (0.0482, 0.0, -0.006699)
ob_key_softbox.location = (-0.1224, -0.2132, 0.2772)
ob_key_softbox.rotation_euler = (0.7779, -1.016e-08, -0.6747)
ob_side_softbox.location = (0.2507, -0.08528, 0.1599)
ob_side_softbox.rotation_euler = (0.9418, -6.887e-08, 1.172)
ob_rim_softbox.location = (-0.01576, 0.1812, 0.1919)
ob_rim_softbox.rotation_euler = (0.7862, -9.356e-08, -2.802)

# ---- collection membership
col_asset.objects.link(ob_matchstick_part_1)
col_asset.objects.link(ob_matchstick_part_2)
col_asset.objects.link(ob_head)
col_preview_only.objects.link(ob_asset_camera)
col_preview_only.objects.link(ob_studio_floor)
col_preview_only.objects.link(ob_key_softbox)
col_preview_only.objects.link(ob_side_softbox)
col_preview_only.objects.link(ob_rim_softbox)

# ---- scene / render settings (as saved in the file)
scene.camera = ob_asset_camera
scene.frame_start = 1; scene.frame_end = 250; scene.frame_set(1)
scene.render.engine = 'CYCLES'
scene.render.resolution_x = 480
scene.render.resolution_y = 420
scene.render.bake_bias = 0.0
scene.render.bake_samples = 0
scene.render.compositor_device = 'GPU'
scene.cycles.samples = 12
scene.cycles.transmission_bounces = 6
scene.eevee.use_volume_custom_range = False
scene.eevee.fast_gi_thickness_near = 0.1
scene.eevee.fast_gi_thickness_far = 0.0
scene.eevee.ray_tracing_options.screen_trace_thickness = 0.1
bpy.context.view_layer.update()
